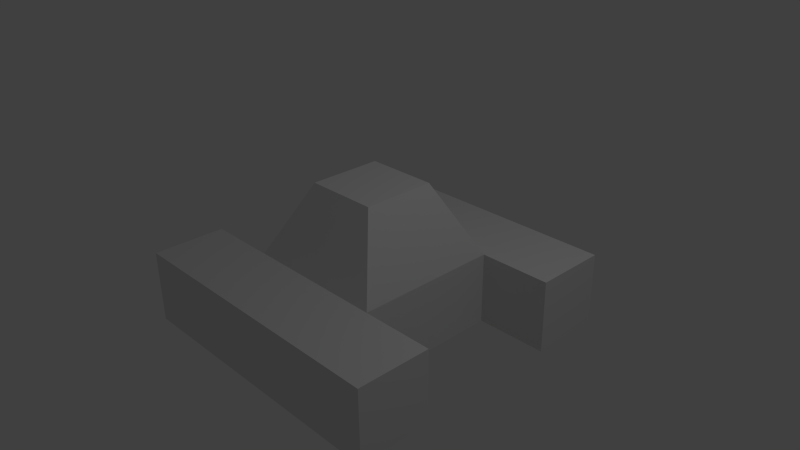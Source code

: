 # Source: tank.blend  (saved by Blender 2.70.0; exported with 4.5.12 LTS)
import bpy
from mathutils import Matrix  # noqa: F401  (used for matrix-valued properties, if any)

bpy.ops.wm.read_factory_settings(use_empty=True)
scene = bpy.context.scene
scene.name = 'Scene'

# ---- collections
col_collection_1 = bpy.data.collections.new('Collection 1'); scene.collection.children.link(col_collection_1)

# ---- materials (node trees are filled in below, after node groups)
mat_material = bpy.data.materials.new('Material')
mat_material.alpha_threshold = 0.0
mat_material.use_transparent_shadow = False
mat_material.roughness = 0.5
mat_material.line_color = (0.0, 0.0, 0.0, 1.0)

# ---- material node trees

# ---- world
world_world = bpy.data.worlds.new('World'); scene.world = world_world
world_world.color = (0.05088, 0.05088, 0.05088)
world_world.use_sun_shadow = False
world_world.sun_shadow_jitter_overblur = 0.0
world_world.cycles.sampling_method = 'MANUAL'
world_world.cycles.sample_map_resolution = 256

# ---- cameras
cam_camera = bpy.data.cameras.new('Camera')
cam_camera.clip_end = 100.0
cam_camera.lens = 35.0
cam_camera.sensor_width = 32.0
cam_camera.sensor_height = 18.0
cam_camera.ortho_scale = 7.314
cam_camera.dof.focus_distance = 0.0
cam_camera.dof.aperture_fstop = 128.0

# ---- lights
light_lamp = bpy.data.lights.new('Lamp', 'POINT')
light_lamp.transmission_factor = 0.0
light_lamp.cutoff_distance = 30.0
light_lamp.energy = 100.0
light_lamp.shadow_buffer_clip_start = 1.001
light_lamp.shadow_soft_size = 0.1
light_lamp.shadow_maximum_resolution = 0.006
light_lamp.use_absolute_resolution = True
light_lamp.cycles.use_multiple_importance_sampling = False

# ---- meshes
me_cube = bpy.data.meshes.new('Cube')
me_cube.from_pydata([(1.0, 1.0, -1.0), (1.0, -1.0, -1.0), (-1.0, -1.0, -1.0), (-1.0, 1.0, -1.0), (1.0, 1.0, 0.0), (1.0, -1.0, 0.0), (-1.0, -1.0, 0.0), (-1.0, 1.0, 0.0), (1.0, -2.0, -1.0), (-1.0, -2.0, -1.0), (1.0, -2.0, -1.192e-07), (-1.0, -2.0, -1.192e-07), (1.0, 2.0, -1.0), (-1.0, 2.0, -1.0), (1.0, 2.0, 3.874e-07), (-1.0, 2.0, 3.874e-07), (2.0, 1.0, -1.0), (2.0, 1.0, -4.768e-07), (2.0, 2.0, -1.0), (2.0, 2.0, -8.941e-08), (2.0, -1.0, -1.0), (2.0, -1.0, 6.557e-07), (2.0, -2.0, -1.0), (2.0, -2.0, 5.364e-07), (-2.0, 1.0, -1.0), (-2.0, 1.0, -3.576e-07), (-2.0, 2.0, -1.0), (-2.0, 2.0, 2.98e-08), (-2.0, -1.0, -1.0), (-2.0, -1.0, -3.576e-07), (-2.0, -2.0, -1.0), (-2.0, -2.0, -4.768e-07), (0.5, 0.5, 1.0), (0.5, -0.5, 1.0), (-0.5, -0.5, 1.0), (-0.5, 0.5, 1.0)], [], [(1, 0, 4, 5), (0, 1, 2, 3), (5, 6, 11, 10), (2, 6, 7, 3), (7, 4, 14, 15), (9, 8, 10, 11), (13, 3, 24, 26), (0, 12, 18, 16), (14, 12, 13, 15), (2, 1, 8, 9), (8, 1, 20, 22), (2, 9, 30, 28), (7, 6, 34, 35), (0, 3, 13, 12), (17, 16, 18, 19), (14, 4, 17, 19), (12, 14, 19, 18), (4, 0, 16, 17), (20, 21, 23, 22), (10, 8, 22, 23), (5, 10, 23, 21), (1, 5, 21, 20), (24, 25, 27, 26), (7, 15, 27, 25), (15, 13, 26, 27), (3, 7, 25, 24), (29, 28, 30, 31), (9, 11, 31, 30), (11, 6, 29, 31), (6, 2, 28, 29), (32, 35, 34, 33), (6, 5, 33, 34), (4, 7, 35, 32), (5, 4, 32, 33)])
me_cube.materials.append(mat_material)
me_cube.use_remesh_preserve_volume = False
me_cube.use_remesh_preserve_attributes = False
me_cube.use_mirror_vertex_groups = False
me_cube.update()

# ---- objects
ob_cube = bpy.data.objects.new('Cube', me_cube)
ob_lamp = bpy.data.objects.new('Lamp', light_lamp)
ob_camera = bpy.data.objects.new('Camera', cam_camera)

# ---- transforms, parenting, visibility, modifiers, constraints
ob_cube.location = (0.0, 0.0, 0.0)
ob_cube.lock_rotations_4d = False
ob_cube.empty_display_type = 'ARROWS'
ob_cube.lineart.crease_threshold = 0.0
ob_lamp.location = (4.076, 1.005, 5.904)
ob_lamp.rotation_euler = (0.6503, 0.05522, 1.866)
ob_lamp.lock_rotations_4d = False
ob_lamp.empty_display_type = 'ARROWS'
ob_lamp.color = (0.0, 0.0, 0.0, 0.0)
ob_lamp.lineart.crease_threshold = 0.0
ob_camera.location = (7.481, -6.508, 5.344)
ob_camera.rotation_euler = (1.109, 0.01082, 0.8149)
ob_camera.lock_rotations_4d = False
ob_camera.empty_display_type = 'ARROWS'
ob_camera.color = (0.0, 0.0, 0.0, 0.0)
ob_camera.display_type = 'WIRE'
ob_camera.lineart.crease_threshold = 0.0

# ---- collection membership
col_collection_1.objects.link(ob_cube)
col_collection_1.objects.link(ob_lamp)
col_collection_1.objects.link(ob_camera)

# ---- scene / render settings (as saved in the file)
scene.camera = ob_camera
scene.frame_start = 1; scene.frame_end = 250; scene.frame_set(1)
scene.render.engine = 'BLENDER_EEVEE_NEXT'
scene.render.resolution_percentage = 50
scene.render.dither_intensity = 0.0
scene.cycles.use_denoising = False
scene.cycles.samples = 10
scene.cycles.sampling_pattern = 'TABULATED_SOBOL'
scene.cycles.light_sampling_threshold = 0.0
scene.cycles.use_adaptive_sampling = False
scene.cycles.use_light_tree = False
scene.cycles.blur_glossy = 0.0
scene.cycles.volume_bounces = 1
scene.cycles.pixel_filter_type = 'GAUSSIAN'
scene.cycles.sample_clamp_indirect = 0.0
scene.view_settings.view_transform = 'Standard'
bpy.context.view_layer.update()
